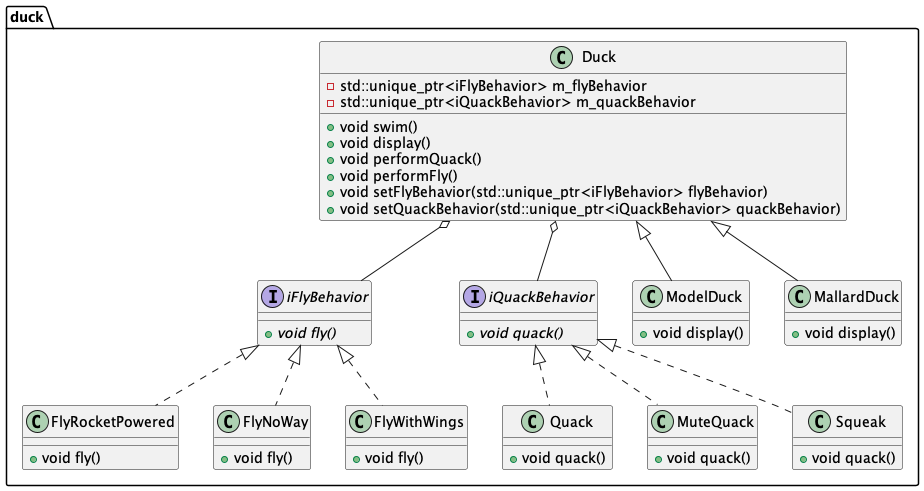

The diagram above was rendered by PlantUML. Its source (embedded in the PNG):
@startuml

namespace duck {

interface iFlyBehavior {
  +{abstract} void fly()
}

interface iQuackBehavior {
  +{abstract} void quack()
}

class Duck {
  -std::unique_ptr<iFlyBehavior> m_flyBehavior
  -std::unique_ptr<iQuackBehavior> m_quackBehavior
  +void swim()
  +void display()
  +void performQuack()
  +void performFly()
  +void setFlyBehavior(std::unique_ptr<iFlyBehavior> flyBehavior)
  +void setQuackBehavior(std::unique_ptr<iQuackBehavior> quackBehavior)
}

class Quack {
  +void quack()
}

class FlyRocketPowered {
  +void fly()
}

class MuteQuack {
  +void quack()
}

class Squeak {
  +void quack()
}

class FlyNoWay {
  +void fly()
}

class ModelDuck {
  +void display()
}

class MallardDuck {
  +void display()
}

class FlyWithWings {
  +void fly()
}

Duck <|-- ModelDuck
Duck <|-- MallardDuck
Duck o-- iFlyBehavior
Duck o-- iQuackBehavior
iFlyBehavior <|.. FlyRocketPowered
iFlyBehavior <|.. FlyNoWay
iFlyBehavior <|.. FlyWithWings
iQuackBehavior <|.. Quack
iQuackBehavior <|.. MuteQuack
iQuackBehavior <|.. Squeak

}

@enduml